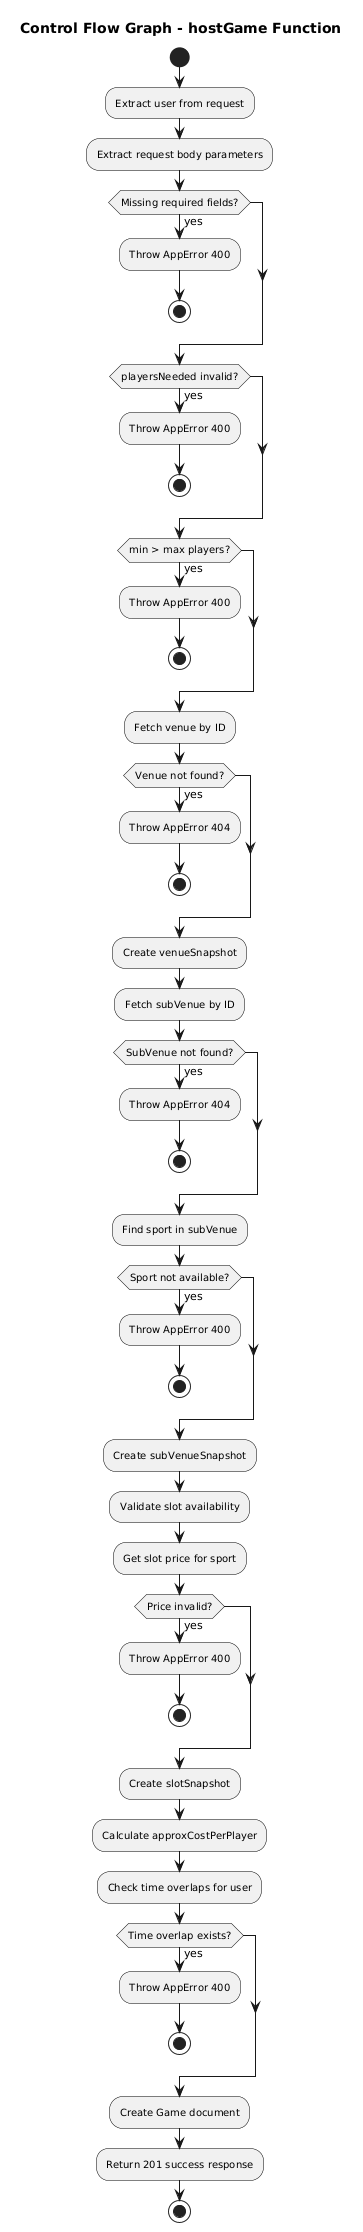

The diagram above was rendered by PlantUML. Its source (embedded in the PNG):
@startuml
skinparam activity {
  BackgroundColor<<hostGame>> LightBlue
  BackgroundColor<<cancelGame>> LightGreen
  BackgroundColor<<leaveGame>> LightYellow
  BorderColor Black
  FontSize 10
}

title Control Flow Graph - hostGame Function

start
:Extract user from request;
:Extract request body parameters;
if (Missing required fields?) then (yes)
  :Throw AppError 400;
  stop
endif
if (playersNeeded invalid?) then (yes)
  :Throw AppError 400;
  stop
endif
if (min > max players?) then (yes)
  :Throw AppError 400;
  stop
endif
:Fetch venue by ID;
if (Venue not found?) then (yes)
  :Throw AppError 404;
  stop
endif
:Create venueSnapshot;
:Fetch subVenue by ID;
if (SubVenue not found?) then (yes)
  :Throw AppError 404;
  stop
endif
:Find sport in subVenue;
if (Sport not available?) then (yes)
  :Throw AppError 400;
  stop
endif
:Create subVenueSnapshot;
:Validate slot availability;
:Get slot price for sport;
if (Price invalid?) then (yes)
  :Throw AppError 400;
  stop
endif
:Create slotSnapshot;
:Calculate approxCostPerPlayer;
:Check time overlaps for user;
if (Time overlap exists?) then (yes)
  :Throw AppError 400;
  stop
endif
:Create Game document;
:Return 201 success response;
stop
@enduml